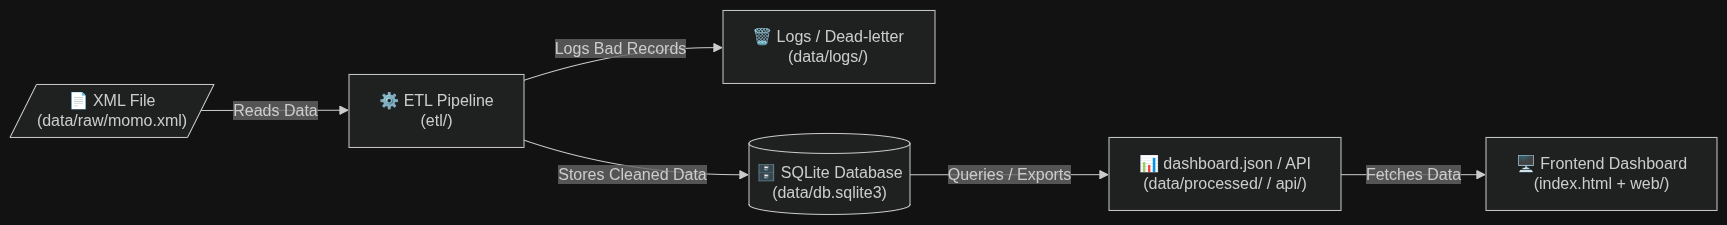

The diagram above was exported from draw.io. Its source (the exported page's mxGraphModel, read from the mxfile embedded in the PNG):
<mxGraphModel dx="2603" dy="2087" grid="1" gridSize="10" guides="1" tooltips="1" connect="1" arrows="1" fold="1" page="1" pageScale="1" pageWidth="850" pageHeight="1100" math="0" shadow="0">
  <root>
    <mxCell id="0" />
    <mxCell id="1" parent="0" />
    <UserObject label="" mermaidData="{&#10;  &quot;data&quot;: &quot;flowchart LR\n  xml[/\&quot;📄 XML File&lt;br&gt;(data/raw/momo.xml)\&quot;/] --&gt;|Reads Data| etl[\&quot;⚙ ETL Pipeline&lt;br&gt;(etl/)\&quot;]\n  etl --&gt;|Logs Bad Records| logs[\&quot;🗑 Logs / Dead-letter&lt;br&gt;(data/logs/)\&quot;]\n  etl --&gt;|Stores Cleaned Data| db[(\&quot;🗄 SQLite Database&lt;br&gt;(data/db.sqlite3)\&quot;)]\n  db --&gt;|Queries / Exports| api[\&quot;📊 dashboard.json / API&lt;br&gt;(data/processed/ / api/)\&quot;]\n  api --&gt;|Fetches Data| frontend[\&quot;🖥 Frontend Dashboard&lt;br&gt;(index.html + web/)\&quot;]&quot;,&#10;  &quot;config&quot;: null&#10;}" id="13">
      <mxCell connectable="0" parent="1" style="group;transparentBounds=1;editIcon=1;lockedGroup=0;groupPadding=10;" vertex="1">
        <mxGeometry as="geometry" />
      </mxCell>
    </UserObject>
    <UserObject label="📄 XML File&#10;(data/raw/momo.xml)" mermaidId="n:xml" mermaidBaseStyle="html=1;shape=parallelogram;perimeter=parallelogramPerimeter;fixedSize=1;size=26.5;strokeWidth=1;whiteSpace=wrap;fillColor=light-dark(#ECECFF,#1f2020);strokeColor=light-dark(#9370DB,#cccccc);fontColor=light-dark(#333333,#cccccc);fontFamily=Trebuchet MS,Verdana,Arial,sans-serif;fontSize=16;" mermaidBaseValue="📄 XML File&#10;(data/raw/momo.xml)" id="2">
      <mxCell parent="13" style="html=1;shape=parallelogram;perimeter=parallelogramPerimeter;fixedSize=1;size=26.5;strokeWidth=1;whiteSpace=wrap;fillColor=light-dark(#ECECFF,#1f2020);strokeColor=light-dark(#9370DB,#cccccc);fontColor=light-dark(#333333,#cccccc);fontFamily=Trebuchet MS,Verdana,Arial,sans-serif;fontSize=16;" vertex="1">
        <mxGeometry height="53" width="204" x="8" y="82" as="geometry" />
      </mxCell>
    </UserObject>
    <UserObject label="⚙ ETL Pipeline&#10;(etl/)" mermaidId="n:etl" mermaidBaseStyle="html=1;whiteSpace=wrap;strokeWidth=1;fillColor=light-dark(#ECECFF,#1f2020);strokeColor=light-dark(#9370DB,#cccccc);fontColor=light-dark(#333333,#cccccc);fontFamily=Trebuchet MS,Verdana,Arial,sans-serif;fontSize=16;" mermaidBaseValue="⚙ ETL Pipeline&#10;(etl/)" id="3">
      <mxCell parent="13" style="html=1;whiteSpace=wrap;strokeWidth=1;fillColor=light-dark(#ECECFF,#1f2020);strokeColor=light-dark(#9370DB,#cccccc);fontColor=light-dark(#333333,#cccccc);fontFamily=Trebuchet MS,Verdana,Arial,sans-serif;fontSize=16;" vertex="1">
        <mxGeometry height="73" width="175" x="347" y="72" as="geometry" />
      </mxCell>
    </UserObject>
    <UserObject label="🗑 Logs / Dead-letter&#10;(data/logs/)" mermaidId="n:logs" mermaidBaseStyle="html=1;whiteSpace=wrap;strokeWidth=1;fillColor=light-dark(#ECECFF,#1f2020);strokeColor=light-dark(#9370DB,#cccccc);fontColor=light-dark(#333333,#cccccc);fontFamily=Trebuchet MS,Verdana,Arial,sans-serif;fontSize=16;" mermaidBaseValue="🗑 Logs / Dead-letter&#10;(data/logs/)" id="4">
      <mxCell parent="13" style="html=1;whiteSpace=wrap;strokeWidth=1;fillColor=light-dark(#ECECFF,#1f2020);strokeColor=light-dark(#9370DB,#cccccc);fontColor=light-dark(#333333,#cccccc);fontFamily=Trebuchet MS,Verdana,Arial,sans-serif;fontSize=16;" vertex="1">
        <mxGeometry height="73" width="212" x="721" y="8" as="geometry" />
      </mxCell>
    </UserObject>
    <UserObject label="🗄 SQLite Database&#10;(data/db.sqlite3)" mermaidId="n:db" mermaidBaseStyle="html=1;shape=cylinder3;boundedLbl=1;backgroundOutline=1;size=10;strokeWidth=1;whiteSpace=wrap;fillColor=light-dark(#ECECFF,#1f2020);strokeColor=light-dark(#9370DB,#cccccc);fontColor=light-dark(#333333,#cccccc);fontFamily=Trebuchet MS,Verdana,Arial,sans-serif;fontSize=16;" mermaidBaseValue="🗄 SQLite Database&#10;(data/db.sqlite3)" id="5">
      <mxCell parent="13" style="html=1;shape=cylinder3;boundedLbl=1;backgroundOutline=1;size=10;strokeWidth=1;whiteSpace=wrap;fillColor=light-dark(#ECECFF,#1f2020);strokeColor=light-dark(#9370DB,#cccccc);fontColor=light-dark(#333333,#cccccc);fontFamily=Trebuchet MS,Verdana,Arial,sans-serif;fontSize=16;" vertex="1">
        <mxGeometry height="81" width="161" x="747" y="131" as="geometry" />
      </mxCell>
    </UserObject>
    <UserObject label="📊 dashboard.json / API&#10;(data/processed/ / api/)" mermaidId="n:api" mermaidBaseStyle="html=1;whiteSpace=wrap;strokeWidth=1;fillColor=light-dark(#ECECFF,#1f2020);strokeColor=light-dark(#9370DB,#cccccc);fontColor=light-dark(#333333,#cccccc);fontFamily=Trebuchet MS,Verdana,Arial,sans-serif;fontSize=16;" mermaidBaseValue="📊 dashboard.json / API&#10;(data/processed/ / api/)" id="6">
      <mxCell parent="13" style="html=1;whiteSpace=wrap;strokeWidth=1;fillColor=light-dark(#ECECFF,#1f2020);strokeColor=light-dark(#9370DB,#cccccc);fontColor=light-dark(#333333,#cccccc);fontFamily=Trebuchet MS,Verdana,Arial,sans-serif;fontSize=16;" vertex="1">
        <mxGeometry height="73" width="232" x="1107" y="135" as="geometry" />
      </mxCell>
    </UserObject>
    <UserObject label="🖥 Frontend Dashboard&#10;(index.html + web/)" mermaidId="n:frontend" mermaidBaseStyle="html=1;whiteSpace=wrap;strokeWidth=1;fillColor=light-dark(#ECECFF,#1f2020);strokeColor=light-dark(#9370DB,#cccccc);fontColor=light-dark(#333333,#cccccc);fontFamily=Trebuchet MS,Verdana,Arial,sans-serif;fontSize=16;" mermaidBaseValue="🖥 Frontend Dashboard&#10;(index.html + web/)" id="7">
      <mxCell parent="13" style="html=1;whiteSpace=wrap;strokeWidth=1;fillColor=light-dark(#ECECFF,#1f2020);strokeColor=light-dark(#9370DB,#cccccc);fontColor=light-dark(#333333,#cccccc);fontFamily=Trebuchet MS,Verdana,Arial,sans-serif;fontSize=16;" vertex="1">
        <mxGeometry height="73" width="231" x="1484" y="135" as="geometry" />
      </mxCell>
    </UserObject>
    <UserObject label="Reads Data" mermaidId="e:xml-&gt;etl#0" mermaidBaseStyle="curved=1;startArrow=none;endArrow=block;endSize=7;strokeColor=light-dark(#333333,#cccccc);html=1;fontSize=16;labelBackgroundColor=light-dark(#E8E8E88D,#2a2a2a8D);fontFamily=Trebuchet MS,Verdana,Arial,sans-serif;fontColor=light-dark(#333333,#cccccc);exitX=1;exitY=0.49;entryX=0;entryY=0.49;" mermaidBaseValue="Reads Data" id="8">
      <mxCell edge="1" parent="13" source="2" style="curved=1;startArrow=none;endArrow=block;endSize=7;strokeColor=light-dark(#333333,#cccccc);html=1;fontSize=16;labelBackgroundColor=light-dark(#E8E8E88D,#2a2a2a8D);fontFamily=Trebuchet MS,Verdana,Arial,sans-serif;fontColor=light-dark(#333333,#cccccc);exitX=1;exitY=0.49;entryX=0;entryY=0.49;" target="3">
        <mxGeometry relative="1" as="geometry">
          <Array as="points" />
        </mxGeometry>
      </mxCell>
    </UserObject>
    <UserObject label="Logs Bad Records" mermaidId="e:etl-&gt;logs#0" mermaidBaseStyle="curved=1;startArrow=none;endArrow=block;endSize=7;strokeColor=light-dark(#333333,#cccccc);html=1;fontSize=16;labelBackgroundColor=light-dark(#E8E8E88D,#2a2a2a8D);fontFamily=Trebuchet MS,Verdana,Arial,sans-serif;fontColor=light-dark(#333333,#cccccc);exitX=1;exitY=0.08;entryX=0;entryY=0.51;" mermaidBaseValue="Logs Bad Records" id="9">
      <mxCell edge="1" parent="13" source="3" style="curved=1;startArrow=none;endArrow=block;endSize=7;strokeColor=light-dark(#333333,#cccccc);html=1;fontSize=16;labelBackgroundColor=light-dark(#E8E8E88D,#2a2a2a8D);fontFamily=Trebuchet MS,Verdana,Arial,sans-serif;fontColor=light-dark(#333333,#cccccc);exitX=1;exitY=0.08;entryX=0;entryY=0.51;" target="4">
        <mxGeometry relative="1" as="geometry">
          <Array as="points">
            <mxPoint x="622" y="45" />
          </Array>
        </mxGeometry>
      </mxCell>
    </UserObject>
    <UserObject label="Stores Cleaned Data" mermaidId="e:etl-&gt;db#0" mermaidBaseStyle="curved=1;startArrow=none;endArrow=block;endSize=7;strokeColor=light-dark(#333333,#cccccc);html=1;fontSize=16;labelBackgroundColor=light-dark(#E8E8E88D,#2a2a2a8D);fontFamily=Trebuchet MS,Verdana,Arial,sans-serif;fontColor=light-dark(#333333,#cccccc);exitX=1;exitY=0.9;entryX=0;entryY=0.51;" mermaidBaseValue="Stores Cleaned Data" id="10">
      <mxCell edge="1" parent="13" source="3" style="curved=1;startArrow=none;endArrow=block;endSize=7;strokeColor=light-dark(#333333,#cccccc);html=1;fontSize=16;labelBackgroundColor=light-dark(#E8E8E88D,#2a2a2a8D);fontFamily=Trebuchet MS,Verdana,Arial,sans-serif;fontColor=light-dark(#333333,#cccccc);exitX=1;exitY=0.9;entryX=0;entryY=0.51;" target="5">
        <mxGeometry relative="1" as="geometry">
          <Array as="points">
            <mxPoint x="622" y="172" />
          </Array>
        </mxGeometry>
      </mxCell>
    </UserObject>
    <UserObject label="Queries / Exports" mermaidId="e:db-&gt;api#0" mermaidBaseStyle="curved=1;startArrow=none;endArrow=block;endSize=7;strokeColor=light-dark(#333333,#cccccc);html=1;fontSize=16;labelBackgroundColor=light-dark(#E8E8E88D,#2a2a2a8D);fontFamily=Trebuchet MS,Verdana,Arial,sans-serif;fontColor=light-dark(#333333,#cccccc);exitX=1;exitY=0.51;entryX=0;entryY=0.51;" mermaidBaseValue="Queries / Exports" id="11">
      <mxCell edge="1" parent="13" source="5" style="curved=1;startArrow=none;endArrow=block;endSize=7;strokeColor=light-dark(#333333,#cccccc);html=1;fontSize=16;labelBackgroundColor=light-dark(#E8E8E88D,#2a2a2a8D);fontFamily=Trebuchet MS,Verdana,Arial,sans-serif;fontColor=light-dark(#333333,#cccccc);exitX=1;exitY=0.51;entryX=0;entryY=0.51;" target="6">
        <mxGeometry relative="1" as="geometry">
          <Array as="points" />
        </mxGeometry>
      </mxCell>
    </UserObject>
    <UserObject label="Fetches Data" mermaidId="e:api-&gt;frontend#0" mermaidBaseStyle="curved=1;startArrow=none;endArrow=block;endSize=7;strokeColor=light-dark(#333333,#cccccc);html=1;fontSize=16;labelBackgroundColor=light-dark(#E8E8E88D,#2a2a2a8D);fontFamily=Trebuchet MS,Verdana,Arial,sans-serif;fontColor=light-dark(#333333,#cccccc);exitX=1;exitY=0.51;entryX=0;entryY=0.51;" mermaidBaseValue="Fetches Data" id="12">
      <mxCell edge="1" parent="13" source="6" style="curved=1;startArrow=none;endArrow=block;endSize=7;strokeColor=light-dark(#333333,#cccccc);html=1;fontSize=16;labelBackgroundColor=light-dark(#E8E8E88D,#2a2a2a8D);fontFamily=Trebuchet MS,Verdana,Arial,sans-serif;fontColor=light-dark(#333333,#cccccc);exitX=1;exitY=0.51;entryX=0;entryY=0.51;" target="7">
        <mxGeometry relative="1" as="geometry">
          <Array as="points" />
        </mxGeometry>
      </mxCell>
    </UserObject>
  </root>
</mxGraphModel>